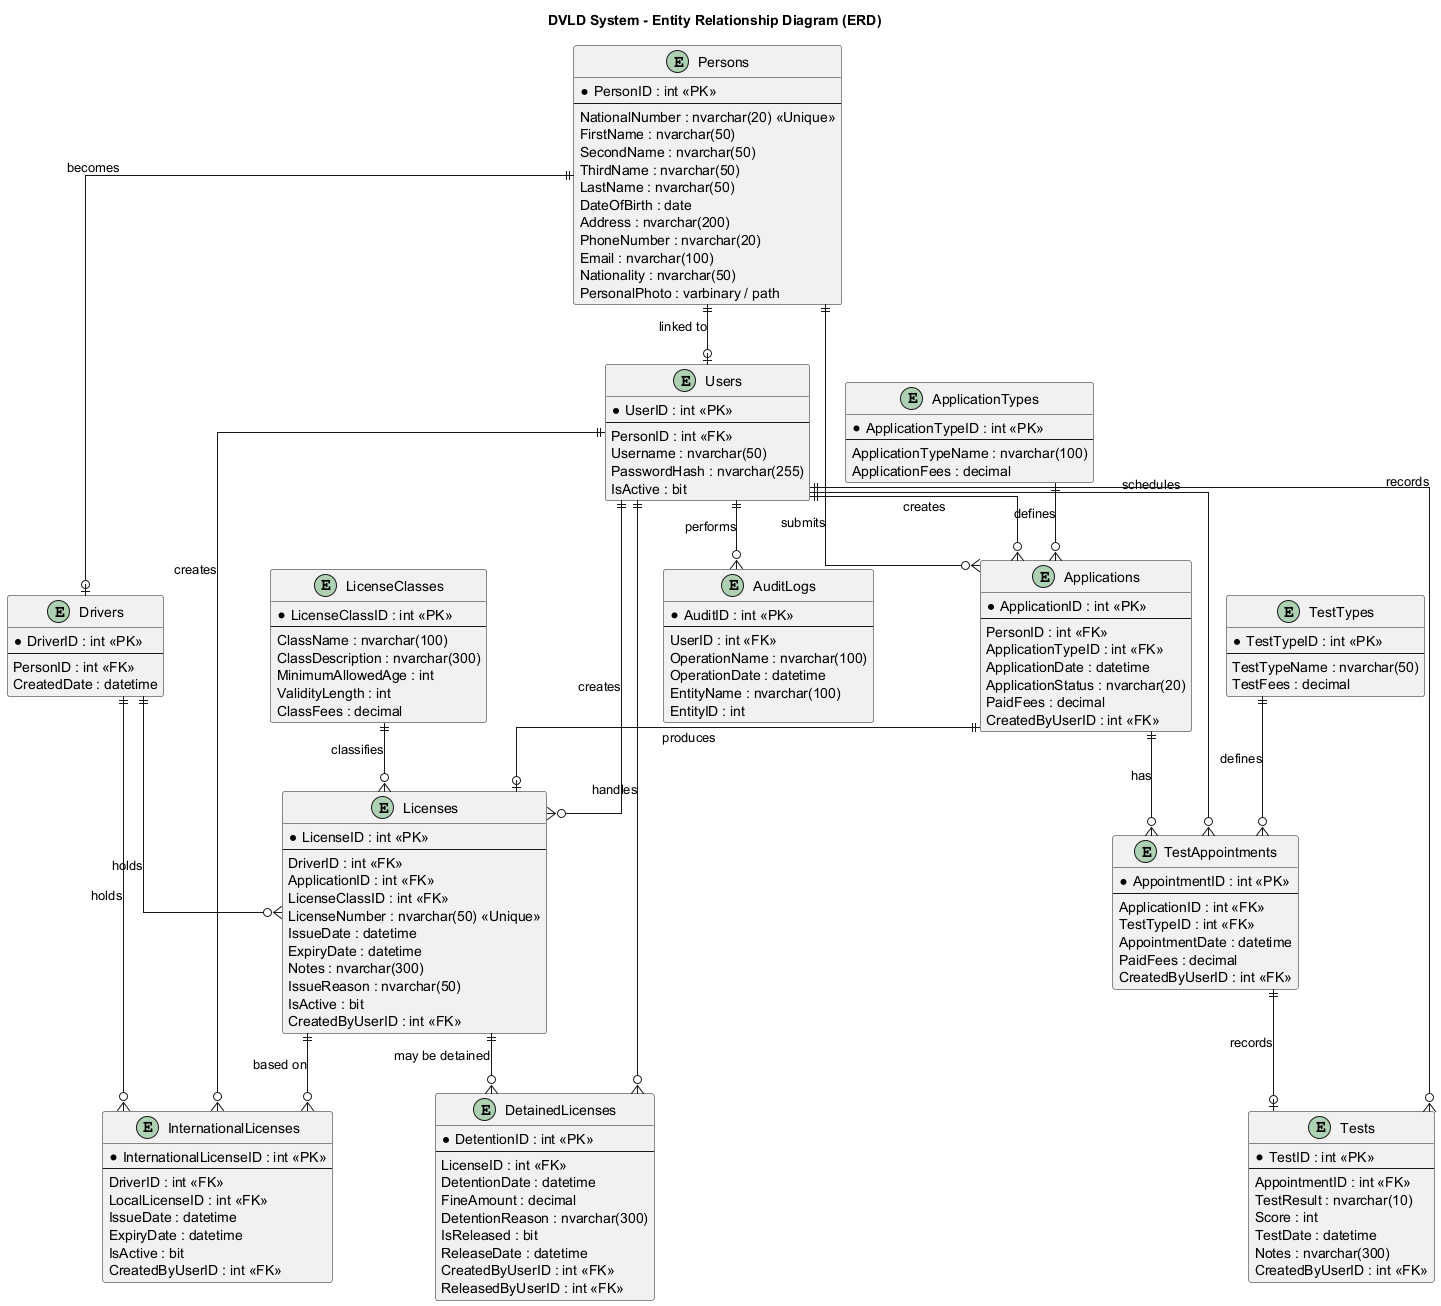

The diagram above was rendered by PlantUML. Its source (embedded in the PNG):
@startuml dvld-erd.puml
title DVLD System - Entity Relationship Diagram (ERD)

skinparam shadowing false
skinparam linetype ortho

entity "Persons" as Persons {
  * PersonID : int <<PK>>
  --
  NationalNumber : nvarchar(20) <<Unique>>
  FirstName : nvarchar(50)
  SecondName : nvarchar(50)
  ThirdName : nvarchar(50)
  LastName : nvarchar(50)
  DateOfBirth : date
  Address : nvarchar(200)
  PhoneNumber : nvarchar(20)
  Email : nvarchar(100)
  Nationality : nvarchar(50)
  PersonalPhoto : varbinary / path
}

entity "Users" as Users {
  * UserID : int <<PK>>
  --
  PersonID : int <<FK>>
  Username : nvarchar(50)
  PasswordHash : nvarchar(255)
  IsActive : bit
}

entity "Drivers" as Drivers {
  * DriverID : int <<PK>>
  --
  PersonID : int <<FK>>
  CreatedDate : datetime
}

entity "ApplicationTypes" as ApplicationTypes {
  * ApplicationTypeID : int <<PK>>
  --
  ApplicationTypeName : nvarchar(100)
  ApplicationFees : decimal
}

entity "Applications" as Applications {
  * ApplicationID : int <<PK>>
  --
  PersonID : int <<FK>>
  ApplicationTypeID : int <<FK>>
  ApplicationDate : datetime
  ApplicationStatus : nvarchar(20)
  PaidFees : decimal
  CreatedByUserID : int <<FK>>
}

entity "LicenseClasses" as LicenseClasses {
  * LicenseClassID : int <<PK>>
  --
  ClassName : nvarchar(100)
  ClassDescription : nvarchar(300)
  MinimumAllowedAge : int
  ValidityLength : int
  ClassFees : decimal
}

entity "Licenses" as Licenses {
  * LicenseID : int <<PK>>
  --
  DriverID : int <<FK>>
  ApplicationID : int <<FK>>
  LicenseClassID : int <<FK>>
  LicenseNumber : nvarchar(50) <<Unique>>
  IssueDate : datetime
  ExpiryDate : datetime
  Notes : nvarchar(300)
  IssueReason : nvarchar(50)
  IsActive : bit
  CreatedByUserID : int <<FK>>
}

entity "TestTypes" as TestTypes {
  * TestTypeID : int <<PK>>
  --
  TestTypeName : nvarchar(50)
  TestFees : decimal
}

entity "TestAppointments" as TestAppointments {
  * AppointmentID : int <<PK>>
  --
  ApplicationID : int <<FK>>
  TestTypeID : int <<FK>>
  AppointmentDate : datetime
  PaidFees : decimal
  CreatedByUserID : int <<FK>>
}

entity "Tests" as Tests {
  * TestID : int <<PK>>
  --
  AppointmentID : int <<FK>>
  TestResult : nvarchar(10)
  Score : int
  TestDate : datetime
  Notes : nvarchar(300)
  CreatedByUserID : int <<FK>>
}

entity "DetainedLicenses" as DetainedLicenses {
  * DetentionID : int <<PK>>
  --
  LicenseID : int <<FK>>
  DetentionDate : datetime
  FineAmount : decimal
  DetentionReason : nvarchar(300)
  IsReleased : bit
  ReleaseDate : datetime
  CreatedByUserID : int <<FK>>
  ReleasedByUserID : int <<FK>>
}

entity "InternationalLicenses" as InternationalLicenses {
  * InternationalLicenseID : int <<PK>>
  --
  DriverID : int <<FK>>
  LocalLicenseID : int <<FK>>
  IssueDate : datetime
  ExpiryDate : datetime
  IsActive : bit
  CreatedByUserID : int <<FK>>
}

entity "AuditLogs" as AuditLogs {
  * AuditID : int <<PK>>
  --
  UserID : int <<FK>>
  OperationName : nvarchar(100)
  OperationDate : datetime
  EntityName : nvarchar(100)
  EntityID : int
}

Persons ||--o| Users : linked to
Persons ||--o| Drivers : becomes
Persons ||--o{ Applications : submits

ApplicationTypes ||--o{ Applications : defines
Users ||--o{ Applications : creates

Drivers ||--o{ Licenses : holds
Applications ||--o| Licenses : produces
LicenseClasses ||--o{ Licenses : classifies
Users ||--o{ Licenses : creates

Applications ||--o{ TestAppointments : has
TestTypes ||--o{ TestAppointments : defines
Users ||--o{ TestAppointments : schedules

TestAppointments ||--o| Tests : records
Users ||--o{ Tests : records

Licenses ||--o{ DetainedLicenses : may be detained
Users ||--o{ DetainedLicenses : handles

Drivers ||--o{ InternationalLicenses : holds
Licenses ||--o{ InternationalLicenses : based on
Users ||--o{ InternationalLicenses : creates

Users ||--o{ AuditLogs : performs

@enduml